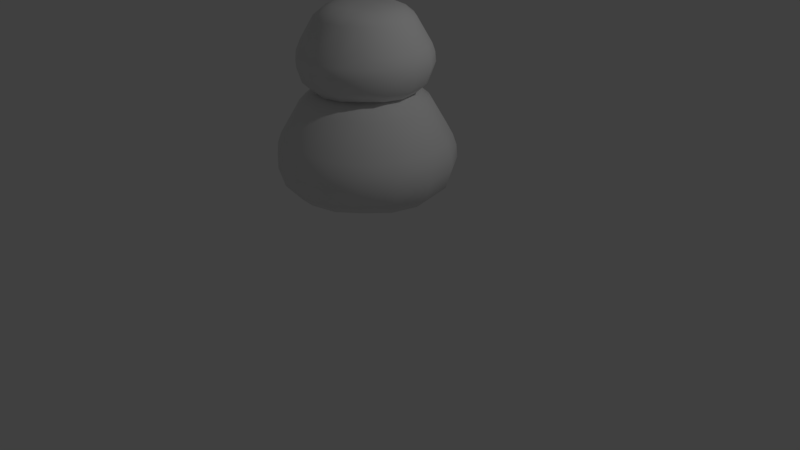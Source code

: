 # Source: Monster_SlimeDouble.blend  (saved by Blender 2.79.0; exported with 4.5.12 LTS)
import bpy
from mathutils import Matrix  # noqa: F401  (used for matrix-valued properties, if any)

bpy.ops.wm.read_factory_settings(use_empty=True)
scene = bpy.context.scene
scene.name = 'Scene'

# ---- collections
col_collection_1 = bpy.data.collections.new('Collection 1'); scene.collection.children.link(col_collection_1)

# ---- materials (node trees are filled in below, after node groups)
mat_material = bpy.data.materials.new('Material')
mat_material.alpha_threshold = 0.0
mat_material.use_transparent_shadow = False
mat_material.roughness = 0.5
mat_material.line_color = (0.0, 0.0, 0.0, 1.0)
mat_material_002 = bpy.data.materials.new('Material.002')
mat_material_002.alpha_threshold = 0.0
mat_material_002.use_transparent_shadow = False
mat_material_002.roughness = 0.5
mat_material_002.line_color = (0.0, 0.0, 0.0, 1.0)

# ---- material node trees

# ---- world
world_world = bpy.data.worlds.new('World'); scene.world = world_world
world_world.color = (0.05088, 0.05088, 0.05088)
world_world.use_sun_shadow = False
world_world.sun_shadow_jitter_overblur = 0.0
world_world.cycles.sampling_method = 'MANUAL'

# ---- cameras
cam_camera = bpy.data.cameras.new('Camera')
cam_camera.clip_end = 100.0
cam_camera.lens = 35.0
cam_camera.sensor_width = 32.0
cam_camera.sensor_height = 18.0
cam_camera.ortho_scale = 7.314
cam_camera.dof.focus_distance = 0.0
cam_camera.dof.aperture_fstop = 128.0

# ---- lights
light_lamp = bpy.data.lights.new('Lamp', 'POINT')
light_lamp.transmission_factor = 0.0
light_lamp.cutoff_distance = 30.0
light_lamp.energy = 100.0
light_lamp.shadow_buffer_clip_start = 1.001
light_lamp.shadow_soft_size = 0.1
light_lamp.shadow_maximum_resolution = 0.006
light_lamp.use_absolute_resolution = True

# ---- meshes
me_cube = bpy.data.meshes.new('Cube')
me_cube.from_pydata([(5.321e-08, 1.114e-07, -0.727), (-1.147e-07, -1.677e-07, 0.6317), (1.069, -3.161e-07, -0.142), (-3.175e-07, -1.066, -0.142), (-1.069, 2.241e-07, -0.142), (2.401e-07, 1.066, -0.142), (0.712, -4.843e-08, -0.7276), (1.366e-07, 0.71, -0.7276), (0.7626, 0.7631, -0.142), (-1.004e-07, -0.71, -0.7276), (0.7626, -0.7631, -0.142), (-0.712, 2.125e-07, -0.7276), (-0.7626, -0.7631, -0.142), (-0.7626, 0.7631, -0.142), (0.5065, -3.091e-07, 0.5898), (8.262e-08, 0.505, 0.5898), (-2.671e-07, -0.505, 0.5898), (-0.5065, 2.708e-08, 0.5898), (0.5016, 0.5019, -0.6992), (0.5016, -0.5019, -0.6992), (-0.5016, -0.5019, -0.6992), (-0.5016, 0.5019, -0.6992), (0.3568, 0.357, 0.5779), (0.3568, -0.357, 0.5779), (-0.3568, -0.357, 0.5779), (-0.3568, 0.357, 0.5779), (1.014, -1.606e-07, -0.562), (-1.835e-07, -1.011, -0.562), (-1.014, 2.486e-07, -0.562), (2.051e-07, 1.011, -0.562), (0.7169, 0.7174, -0.5323), (0.7169, -0.7174, -0.5323), (-0.7169, -0.7174, -0.5323), (-0.7169, 0.7174, -0.5323), (0.7885, -3.659e-07, 0.4081), (-3.36e-07, -0.7862, 0.4081), (-0.7885, 1.203e-07, 0.4081), (1.689e-07, 0.7862, 0.4081), (0.5575, 0.5579, 0.4073), (0.5575, -0.5579, 0.4073), (-0.5575, -0.5579, 0.4073), (-0.5575, 0.5579, 0.4073), (1.025, -3.344e-07, 0.006552), (-3.285e-07, -1.023, 0.006552), (-1.025, 2.046e-07, 0.006552), (2.287e-07, 1.023, 0.006552), (0.7303, 0.7308, -0.01084), (0.7303, -0.7308, -0.01084), (-0.7303, -0.7308, -0.01084), (-0.7303, 0.7308, -0.01084), (0.7721, 0.7727, -0.2998), (0.7721, -0.7727, -0.2998), (-0.7721, -0.7727, -0.2998), (-0.7721, 0.7727, -0.2998), (1.086, -2.652e-07, -0.3119), (-2.742e-07, -1.083, -0.3119), (-1.086, 2.416e-07, -0.3119), (2.352e-07, 1.083, -0.3119), (0.6555, -3.397e-07, 0.5227), (-3.056e-07, -0.6537, 0.5227), (-0.6555, 7.865e-08, 0.5227), (1.292e-07, 0.6537, 0.5227), (0.4627, 0.463, 0.5153), (0.4627, -0.463, 0.5153), (-0.4627, -0.463, 0.5153), (-0.4627, 0.463, 0.5153), (0.8688, -1.046e-07, -0.6916), (-1.409e-07, -0.8663, -0.6916), (-0.8688, 2.314e-07, -0.6916), (1.722e-07, 0.8663, -0.6916), (0.6131, 0.6135, -0.662), (0.6131, -0.6135, -0.662), (-0.6131, -0.6135, -0.662), (-0.6131, 0.6135, -0.662), (0.356, 3.147e-08, -0.7273), (0.2532, -2.384e-07, 0.6229), (0.4269, -0.9961, -0.142), (0.4269, 0.9961, -0.142), (0.2808, 0.6598, -0.7134), (0.2808, -0.6598, -0.7134), (0.1997, 0.4693, 0.5838), (0.1997, -0.4693, 0.5838), (0.4013, 0.9413, -0.5471), (0.4013, -0.9413, -0.5471), (0.3121, 0.7318, 0.4077), (0.3121, -0.7318, 0.4077), (0.4088, -0.9547, -0.002144), (0.4088, 0.9547, -0.002144), (0.4322, -1.011, -0.3059), (0.4322, 1.011, -0.3059), (0.259, 0.608, 0.519), (0.259, -0.608, 0.519), (0.3432, 0.8057, -0.6768), (0.3432, -0.8057, -0.6768), (-0.356, 1.62e-07, -0.7273), (-0.2532, -7.033e-08, 0.6229), (-0.4269, -0.9961, -0.142), (-0.4269, 0.9961, -0.142), (-0.2808, 0.6598, -0.7134), (-0.2808, -0.6598, -0.7134), (-0.1997, 0.4693, 0.5838), (-0.1997, -0.4693, 0.5838), (-0.4013, 0.9413, -0.5471), (-0.4013, -0.9413, -0.5471), (-0.3121, 0.7318, 0.4077), (-0.3121, -0.7318, 0.4077), (-0.4088, -0.9547, -0.002144), (-0.4088, 0.9547, -0.002144), (-0.4322, -1.011, -0.3059), (-0.4322, 1.011, -0.3059), (-0.259, 0.608, 0.519), (-0.259, -0.608, 0.519), (-0.3432, 0.8057, -0.6768), (-0.3432, -0.8057, -0.6768), (9.49e-08, 0.355, -0.7273), (-1.606e-08, 0.2525, 0.6229), (0.9961, 0.4269, -0.142), (-0.9961, 0.4269, -0.142), (0.6598, 0.2808, -0.7134), (-0.6598, 0.2808, -0.7134), (0.4693, 0.1997, 0.5838), (-0.4693, 0.1997, 0.5838), (-0.9413, 0.4013, -0.5471), (0.9413, 0.4013, -0.5471), (-0.7318, 0.3121, 0.4077), (0.7318, 0.3121, 0.4077), (0.9547, 0.4088, -0.002144), (-0.9547, 0.4088, -0.002144), (1.011, 0.4322, -0.3059), (-1.011, 0.4322, -0.3059), (-0.608, 0.259, 0.519), (0.608, 0.259, 0.519), (-0.8057, 0.3432, -0.6768), (0.8057, 0.3432, -0.6768), (0.2347, 0.2347, 0.6034), (0.3299, 0.3299, -0.7203), (-0.2347, 0.2347, 0.6034), (-0.3299, 0.3299, -0.7203), (-2.358e-08, -0.355, -0.7273), (-1.909e-07, -0.2525, 0.6229), (0.9961, -0.4269, -0.142), (-0.9961, -0.4269, -0.142), (0.6598, -0.2808, -0.7134), (-0.6598, -0.2808, -0.7134), (0.4693, -0.1997, 0.5838), (-0.4693, -0.1997, 0.5838), (-0.9413, -0.4013, -0.5471), (0.9413, -0.4013, -0.5471), (-0.7318, -0.3121, 0.4077), (0.7318, -0.3121, 0.4077), (0.9547, -0.4088, -0.002144), (-0.9547, -0.4088, -0.002144), (1.011, -0.4322, -0.3059), (-1.011, -0.4322, -0.3059), (-0.608, -0.259, 0.519), (0.608, -0.259, 0.519), (-0.8057, -0.3432, -0.6768), (0.8057, -0.3432, -0.6768), (0.2347, -0.2347, 0.6034), (0.3299, -0.3299, -0.7203), (-0.2347, -0.2347, 0.6034), (-0.3299, -0.3299, -0.7203)], [], [(135, 78, 18, 118), (159, 142, 19, 79), (161, 99, 20, 143), (137, 119, 21, 98), (134, 120, 22, 80), (136, 100, 25, 121), (160, 145, 24, 101), (158, 81, 23, 144), (133, 118, 18, 70), (131, 62, 22, 120), (155, 144, 23, 63), (157, 71, 19, 142), (93, 79, 19, 71), (91, 63, 23, 81), (111, 101, 24, 64), (113, 72, 20, 99), (156, 143, 20, 72), (154, 64, 24, 145), (130, 121, 25, 65), (132, 73, 21, 119), (90, 80, 22, 62), (92, 70, 18, 78), (112, 98, 21, 73), (110, 65, 25, 100), (109, 102, 33, 53), (89, 50, 30, 82), (129, 53, 33, 122), (153, 146, 32, 52), (108, 52, 32, 103), (88, 83, 31, 51), (152, 51, 31, 147), (128, 123, 30, 50), (107, 49, 41, 104), (87, 84, 38, 46), (127, 124, 41, 49), (151, 48, 40, 148), (106, 105, 40, 48), (86, 47, 39, 85), (150, 149, 39, 47), (126, 46, 38, 125), (116, 8, 46, 126), (140, 150, 47, 10), (76, 10, 47, 86), (96, 106, 48, 12), (141, 12, 48, 151), (117, 127, 49, 13), (77, 87, 46, 8), (97, 13, 49, 107), (116, 128, 50, 8), (140, 10, 51, 152), (76, 88, 51, 10), (96, 12, 52, 108), (141, 153, 52, 12), (117, 13, 53, 129), (77, 8, 50, 89), (97, 109, 53, 13), (104, 41, 65, 110), (84, 90, 62, 38), (124, 130, 65, 41), (148, 40, 64, 154), (105, 111, 64, 40), (85, 39, 63, 91), (149, 155, 63, 39), (125, 38, 62, 131), (102, 112, 73, 33), (82, 30, 70, 92), (122, 33, 73, 132), (146, 156, 72, 32), (103, 32, 72, 113), (83, 93, 71, 31), (147, 31, 71, 157), (123, 133, 70, 30), (27, 67, 93, 83), (29, 82, 92, 69), (35, 85, 91, 59), (37, 61, 90, 84), (5, 77, 89, 57), (3, 55, 88, 76), (5, 45, 87, 77), (3, 76, 86, 43), (43, 86, 85, 35), (45, 37, 84, 87), (55, 27, 83, 88), (57, 89, 82, 29), (69, 92, 78, 7), (61, 15, 80, 90), (59, 91, 81, 16), (67, 9, 79, 93), (139, 16, 81, 158), (115, 134, 80, 15), (138, 159, 79, 9), (114, 7, 78, 135), (27, 103, 113, 67), (29, 69, 112, 102), (35, 59, 111, 105), (37, 104, 110, 61), (5, 57, 109, 97), (3, 96, 108, 55), (5, 97, 107, 45), (3, 43, 106, 96), (43, 35, 105, 106), (45, 107, 104, 37), (55, 108, 103, 27), (57, 29, 102, 109), (61, 110, 100, 15), (69, 7, 98, 112), (67, 113, 99, 9), (59, 16, 101, 111), (139, 160, 101, 16), (115, 15, 100, 136), (114, 137, 98, 7), (138, 9, 99, 161), (0, 94, 137, 114), (1, 115, 136, 95), (0, 114, 135, 74), (1, 75, 134, 115), (26, 66, 133, 123), (28, 122, 132, 68), (34, 125, 131, 58), (36, 60, 130, 124), (4, 117, 129, 56), (2, 54, 128, 116), (4, 44, 127, 117), (2, 116, 126, 42), (42, 126, 125, 34), (44, 36, 124, 127), (54, 26, 123, 128), (56, 129, 122, 28), (68, 132, 119, 11), (60, 17, 121, 130), (58, 131, 120, 14), (66, 6, 118, 133), (95, 136, 121, 17), (75, 14, 120, 134), (94, 11, 119, 137), (74, 135, 118, 6), (0, 138, 161, 94), (1, 95, 160, 139), (0, 74, 159, 138), (1, 139, 158, 75), (26, 147, 157, 66), (28, 68, 156, 146), (34, 58, 155, 149), (36, 148, 154, 60), (4, 56, 153, 141), (2, 140, 152, 54), (4, 141, 151, 44), (2, 42, 150, 140), (42, 34, 149, 150), (44, 151, 148, 36), (54, 152, 147, 26), (56, 28, 146, 153), (60, 154, 145, 17), (68, 11, 143, 156), (66, 157, 142, 6), (58, 14, 144, 155), (75, 158, 144, 14), (95, 17, 145, 160), (94, 161, 143, 11), (74, 6, 142, 159)])
me_cube.polygons.foreach_set('use_smooth', [True] * 160)
me_cube.materials.append(mat_material)
me_cube.use_remesh_preserve_volume = False
me_cube.use_remesh_preserve_attributes = False
me_cube.use_mirror_vertex_groups = False
me_cube.update()
me_cube_002 = bpy.data.meshes.new('Cube.002')
me_cube_002.from_pydata([(5.321e-08, 1.114e-07, -0.6959), (-1.147e-07, -1.677e-07, 0.6317), (1.069, -3.161e-07, -0.142), (-3.175e-07, -1.066, -0.142), (-1.069, 2.241e-07, -0.142), (2.401e-07, 1.066, -0.142), (0.712, -4.843e-08, -0.6965), (1.366e-07, 0.71, -0.6965), (0.7626, 0.7631, -0.142), (-1.004e-07, -0.71, -0.6965), (0.7626, -0.7631, -0.142), (-0.712, 2.125e-07, -0.6965), (-0.7626, -0.7631, -0.142), (-0.7626, 0.7631, -0.142), (0.5065, -3.091e-07, 0.5898), (8.262e-08, 0.505, 0.5898), (-2.671e-07, -0.505, 0.5898), (-0.5065, 2.708e-08, 0.5898), (0.5016, 0.5019, -0.6681), (0.5016, -0.5019, -0.6681), (-0.5016, -0.5019, -0.6681), (-0.5016, 0.5019, -0.6681), (0.3568, 0.357, 0.5779), (0.3568, -0.357, 0.5779), (-0.3568, -0.357, 0.5779), (-0.3568, 0.357, 0.5779), (1.014, -1.606e-07, -0.562), (-1.835e-07, -1.011, -0.562), (-1.014, 2.486e-07, -0.562), (2.051e-07, 1.011, -0.562), (0.7169, 0.7174, -0.5323), (0.7169, -0.7174, -0.5323), (-0.7169, -0.7174, -0.5323), (-0.7169, 0.7174, -0.5323), (0.7885, -3.659e-07, 0.4081), (-3.36e-07, -0.7862, 0.4081), (-0.7885, 1.203e-07, 0.4081), (1.689e-07, 0.7862, 0.4081), (0.5575, 0.5579, 0.4073), (0.5575, -0.5579, 0.4073), (-0.5575, -0.5579, 0.4073), (-0.5575, 0.5579, 0.4073), (1.025, -3.344e-07, 0.006552), (-3.285e-07, -0.9261, 0.04974), (-1.025, 2.046e-07, 0.006552), (2.287e-07, 1.023, 0.006552), (0.7303, 0.7308, -0.01084), (0.7303, -0.6924, 0.0323), (-0.7303, -0.6924, 0.0323), (-0.7303, 0.7308, -0.01084), (0.7721, 0.7727, -0.2998), (0.7721, -0.7727, -0.2998), (-0.7721, -0.7727, -0.2998), (-0.7721, 0.7727, -0.2998), (1.086, -2.652e-07, -0.3119), (-2.742e-07, -1.083, -0.3119), (-1.086, 2.416e-07, -0.3119), (2.352e-07, 1.083, -0.3119), (0.6555, -3.397e-07, 0.5227), (-3.056e-07, -0.6537, 0.5227), (-0.6555, 7.865e-08, 0.5227), (1.292e-07, 0.6537, 0.5227), (0.4627, 0.463, 0.5153), (0.4627, -0.463, 0.5153), (-0.4627, -0.463, 0.5153), (-0.4627, 0.463, 0.5153), (0.8458, -0.0004577, -0.7217), (0.001075, -0.8428, -0.7217), (-0.8436, -0.0004574, -0.7217), (0.001076, 0.8419, -0.7217), (0.5972, 0.5961, -0.6929), (0.5972, -0.597, -0.6929), (-0.5951, -0.597, -0.6929), (-0.5951, 0.5961, -0.6929), (0.356, 3.147e-08, -0.6962), (0.2532, -2.384e-07, 0.6229), (0.4269, -0.9961, -0.142), (0.4269, 0.9961, -0.142), (0.2808, 0.6598, -0.6823), (0.2808, -0.6598, -0.6823), (0.1997, 0.4693, 0.5838), (0.1997, -0.4693, 0.5838), (0.4013, 0.9413, -0.5471), (0.4013, -0.9413, -0.5471), (0.3121, 0.7318, 0.4077), (0.3121, -0.7318, 0.4077), (0.4088, -0.8583, 0.04104), (0.4088, 0.9547, -0.002144), (0.4322, -1.011, -0.3059), (0.4322, 1.011, -0.3059), (0.259, 0.608, 0.519), (0.259, -0.608, 0.519), (0.3348, 0.7829, -0.7073), (0.3348, -0.7839, -0.7073), (-0.356, 1.62e-07, -0.6962), (-0.2532, -7.033e-08, 0.6229), (-0.4269, -0.9961, -0.142), (-0.4269, 0.9961, -0.142), (-0.2808, 0.6598, -0.6823), (-0.2808, -0.6598, -0.6823), (-0.1997, 0.4693, 0.5838), (-0.1997, -0.4693, 0.5838), (-0.4013, 0.9413, -0.5471), (-0.4013, -0.9413, -0.5471), (-0.3121, 0.7318, 0.4077), (-0.3121, -0.7318, 0.4077), (-0.4088, -0.8583, 0.04104), (-0.4088, 0.9547, -0.002144), (-0.4322, -1.011, -0.3059), (-0.4322, 1.011, -0.3059), (-0.259, 0.608, 0.519), (-0.259, -0.608, 0.519), (-0.3326, 0.7829, -0.7073), (-0.3326, -0.7839, -0.7073), (9.49e-08, 0.355, -0.6962), (-1.606e-08, 0.2525, 0.6229), (0.9961, 0.4269, -0.142), (-0.9961, 0.4269, -0.142), (0.6598, 0.2808, -0.6823), (-0.6598, 0.2808, -0.6823), (0.4693, 0.1997, 0.5838), (-0.4693, 0.1997, 0.5838), (-0.9413, 0.4013, -0.5471), (0.9413, 0.4013, -0.5471), (-0.7318, 0.3121, 0.4077), (0.7318, 0.3121, 0.4077), (0.9547, 0.4088, -0.002144), (-0.9547, 0.4088, -0.002144), (1.011, 0.4322, -0.3059), (-1.011, 0.4322, -0.3059), (-0.608, 0.259, 0.519), (0.608, 0.259, 0.519), (-0.7823, 0.3333, -0.7073), (0.7845, 0.3333, -0.7073), (0.2347, 0.2347, 0.6034), (0.3299, 0.3299, -0.6892), (-0.2347, 0.2347, 0.6034), (-0.3299, 0.3299, -0.6892), (-2.358e-08, -0.355, -0.6962), (-1.909e-07, -0.2525, 0.6229), (0.9961, -0.4269, -0.142), (-0.9961, -0.4269, -0.142), (0.6426, -0.2735, -0.7127), (-0.6598, -0.2808, -0.6823), (0.4693, -0.1997, 0.5838), (-0.4693, -0.1997, 0.5838), (-0.9413, -0.4013, -0.5471), (0.9413, -0.4013, -0.5471), (-0.7318, -0.3121, 0.4077), (0.7318, -0.3121, 0.4077), (0.9547, -0.4088, -0.002144), (-0.9547, -0.4088, -0.002144), (1.011, -0.4322, -0.3059), (-1.011, -0.4322, -0.3059), (-0.608, -0.259, 0.519), (0.608, -0.259, 0.519), (-0.7823, -0.3342, -0.7073), (0.7845, -0.3342, -0.7073), (0.2347, -0.2347, 0.6034), (0.3299, -0.3299, -0.6892), (-0.2347, -0.2347, 0.6034), (-0.3299, -0.3299, -0.6892)], [], [(135, 78, 18, 118), (159, 142, 19, 79), (161, 99, 20, 143), (137, 119, 21, 98), (134, 120, 22, 80), (136, 100, 25, 121), (160, 145, 24, 101), (158, 81, 23, 144), (133, 118, 18, 70), (131, 62, 22, 120), (155, 144, 23, 63), (157, 71, 19, 142), (93, 79, 19, 71), (91, 63, 23, 81), (111, 101, 24, 64), (113, 72, 20, 99), (156, 143, 20, 72), (154, 64, 24, 145), (130, 121, 25, 65), (132, 73, 21, 119), (90, 80, 22, 62), (92, 70, 18, 78), (112, 98, 21, 73), (110, 65, 25, 100), (109, 102, 33, 53), (89, 50, 30, 82), (129, 53, 33, 122), (153, 146, 32, 52), (108, 52, 32, 103), (88, 83, 31, 51), (152, 51, 31, 147), (128, 123, 30, 50), (107, 49, 41, 104), (87, 84, 38, 46), (127, 124, 41, 49), (151, 48, 40, 148), (106, 105, 40, 48), (86, 47, 39, 85), (150, 149, 39, 47), (126, 46, 38, 125), (116, 8, 46, 126), (140, 150, 47, 10), (76, 10, 47, 86), (96, 106, 48, 12), (141, 12, 48, 151), (117, 127, 49, 13), (77, 87, 46, 8), (97, 13, 49, 107), (116, 128, 50, 8), (140, 10, 51, 152), (76, 88, 51, 10), (96, 12, 52, 108), (141, 153, 52, 12), (117, 13, 53, 129), (77, 8, 50, 89), (97, 109, 53, 13), (104, 41, 65, 110), (84, 90, 62, 38), (124, 130, 65, 41), (148, 40, 64, 154), (105, 111, 64, 40), (85, 39, 63, 91), (149, 155, 63, 39), (125, 38, 62, 131), (102, 112, 73, 33), (82, 30, 70, 92), (122, 33, 73, 132), (146, 156, 72, 32), (103, 32, 72, 113), (83, 93, 71, 31), (147, 31, 71, 157), (123, 133, 70, 30), (27, 67, 93, 83), (29, 82, 92, 69), (35, 85, 91, 59), (37, 61, 90, 84), (5, 77, 89, 57), (3, 55, 88, 76), (5, 45, 87, 77), (3, 76, 86, 43), (43, 86, 85, 35), (45, 37, 84, 87), (55, 27, 83, 88), (57, 89, 82, 29), (69, 92, 78, 7), (61, 15, 80, 90), (59, 91, 81, 16), (67, 9, 79, 93), (139, 16, 81, 158), (115, 134, 80, 15), (138, 159, 79, 9), (114, 7, 78, 135), (27, 103, 113, 67), (29, 69, 112, 102), (35, 59, 111, 105), (37, 104, 110, 61), (5, 57, 109, 97), (3, 96, 108, 55), (5, 97, 107, 45), (3, 43, 106, 96), (43, 35, 105, 106), (45, 107, 104, 37), (55, 108, 103, 27), (57, 29, 102, 109), (61, 110, 100, 15), (69, 7, 98, 112), (67, 113, 99, 9), (59, 16, 101, 111), (139, 160, 101, 16), (115, 15, 100, 136), (114, 137, 98, 7), (138, 9, 99, 161), (0, 94, 137, 114), (1, 115, 136, 95), (0, 114, 135, 74), (1, 75, 134, 115), (26, 66, 133, 123), (28, 122, 132, 68), (34, 125, 131, 58), (36, 60, 130, 124), (4, 117, 129, 56), (2, 54, 128, 116), (4, 44, 127, 117), (2, 116, 126, 42), (42, 126, 125, 34), (44, 36, 124, 127), (54, 26, 123, 128), (56, 129, 122, 28), (68, 132, 119, 11), (60, 17, 121, 130), (58, 131, 120, 14), (66, 6, 118, 133), (95, 136, 121, 17), (75, 14, 120, 134), (94, 11, 119, 137), (74, 135, 118, 6), (0, 138, 161, 94), (1, 95, 160, 139), (0, 74, 159, 138), (1, 139, 158, 75), (26, 147, 157, 66), (28, 68, 156, 146), (34, 58, 155, 149), (36, 148, 154, 60), (4, 56, 153, 141), (2, 140, 152, 54), (4, 141, 151, 44), (2, 42, 150, 140), (42, 34, 149, 150), (44, 151, 148, 36), (54, 152, 147, 26), (56, 28, 146, 153), (60, 154, 145, 17), (68, 11, 143, 156), (66, 157, 142, 6), (58, 14, 144, 155), (75, 158, 144, 14), (95, 17, 145, 160), (94, 161, 143, 11), (74, 6, 142, 159)])
me_cube_002.polygons.foreach_set('use_smooth', [True] * 160)
me_cube_002.materials.append(mat_material_002)
me_cube_002.use_remesh_preserve_volume = False
me_cube_002.use_remesh_preserve_attributes = False
me_cube_002.use_mirror_vertex_groups = False
me_cube_002.update()
arm_armature = bpy.data.armatures.new('Armature')  # bones are not reproduced

# ---- objects
ob_armature = bpy.data.objects.new('Armature', arm_armature)
ob_cube = bpy.data.objects.new('Cube', me_cube)
ob_cube_002 = bpy.data.objects.new('Cube.002', me_cube_002)
ob_lamp = bpy.data.objects.new('Lamp', light_lamp)
ob_camera = bpy.data.objects.new('Camera', cam_camera)

# ---- transforms, parenting, visibility, modifiers, constraints
ob_armature.location = (0.0, 0.0, 1.079)
ob_armature.show_in_front = True
ob_armature.lineart.crease_threshold = 0.0
ob_cube.parent = ob_armature
ob_cube.matrix_parent_inverse = Matrix(((1.0, 0.0, 0.0, 0.004439), (0.0, 1.0, 0.0, -0.007078), (0.0, 0.0, 1.0, 0.6052), (0.0, 0.0, 0.0, 1.0)))
ob_cube.location = (0.0, 0.0, -0.02407)
ob_cube.lock_rotations_4d = False
ob_cube.empty_display_type = 'ARROWS'
ob_cube.lineart.crease_threshold = 0.0
_vg = ob_cube.vertex_groups.new(name='LargeSlime')
_vg.add([0, 1, 2, 3, 4, 5, 6, 7, 8, 9, 10, 11, 12, 13, 14, 15, 16, 17, 18, 19, 20, 21, 22, 23, 24, 25, 26, 27, 28, 29, 30, 31, 32, 33, 34, 35, 36, 37, 38, 39, 40, 41, 42, 43, 44, 45, 46, 47, 48, 49, 50, 51, 52, 53, 54, 55, 56, 57, 58, 59, 60, 61, 62, 63, 64, 65, 66, 67, 68, 69, 70, 71, 72, 73, 74, 75, 76, 77, 78, 79, 80, 81, 82, 83, 84, 85, 86, 87, 88, 89, 90, 91, 92, 93, 94, 95, 96, 97, 98, 99, 100, 101, 102, 103, 104, 105, 106, 107, 108, 109, 110, 111, 112, 113, 114, 115, 116, 117, 118, 119, 120, 121, 122, 123, 124, 125, 126, 127, 128, 129, 130, 131, 132, 133, 134, 135, 136, 137, 138, 139, 140, 141, 142, 143, 144, 145, 146, 147, 148, 149, 150, 151, 152, 153, 154, 155, 156, 157, 158, 159, 160, 161], 1.0, 'REPLACE')
_vg = ob_cube.vertex_groups.new(name='SmallSlime')
_m = ob_cube.modifiers.new('Armature', 'ARMATURE')
_m.object = ob_armature
ob_cube_002.parent = ob_armature
ob_cube_002.matrix_parent_inverse = Matrix(((1.0, 0.0, 0.0, 0.004439), (0.0, 1.0, 0.0, -0.007078), (0.0, 0.0, 1.0, 0.6052), (0.0, 0.0, 0.0, 1.0)))
ob_cube_002.location = (0.0, 0.0, 1.079)
ob_cube_002.scale = (0.7452, 0.7452, 0.7452)
ob_cube_002.lock_rotations_4d = False
ob_cube_002.empty_display_type = 'ARROWS'
ob_cube_002.lineart.crease_threshold = 0.0
_vg = ob_cube_002.vertex_groups.new(name='LargeSlime')
_vg = ob_cube_002.vertex_groups.new(name='SmallSlime')
_vg.add([0, 1, 2, 3, 4, 5, 6, 7, 8, 9, 10, 11, 12, 13, 14, 15, 16, 17, 18, 19, 20, 21, 22, 23, 24, 25, 26, 27, 28, 29, 30, 31, 32, 33, 34, 35, 36, 37, 38, 39, 40, 41, 42, 43, 44, 45, 46, 47, 48, 49, 50, 51, 52, 53, 54, 55, 56, 57, 58, 59, 60, 61, 62, 63, 64, 65, 66, 67, 68, 69, 70, 71, 72, 73, 74, 75, 76, 77, 78, 79, 80, 81, 82, 83, 84, 85, 86, 87, 88, 89, 90, 91, 92, 93, 94, 95, 96, 97, 98, 99, 100, 101, 102, 103, 104, 105, 106, 107, 108, 109, 110, 111, 112, 113, 114, 115, 116, 117, 118, 119, 120, 121, 122, 123, 124, 125, 126, 127, 128, 129, 130, 131, 132, 133, 134, 135, 136, 137, 138, 139, 140, 141, 142, 143, 144, 145, 146, 147, 148, 149, 150, 151, 152, 153, 154, 155, 156, 157, 158, 159, 160, 161], 1.0, 'REPLACE')
_m = ob_cube_002.modifiers.new('Armature', 'ARMATURE')
_m.object = ob_armature
ob_lamp.location = (4.076, 1.005, 5.904)
ob_lamp.rotation_euler = (0.6503, 0.05522, 1.866)
ob_lamp.lock_rotations_4d = False
ob_lamp.empty_display_type = 'ARROWS'
ob_lamp.color = (0.0, 0.0, 0.0, 0.0)
ob_lamp.lineart.crease_threshold = 0.0
ob_camera.location = (7.481, -6.508, 5.344)
ob_camera.rotation_euler = (1.109, 0.0, 0.8149)
ob_camera.lock_rotations_4d = False
ob_camera.empty_display_type = 'ARROWS'
ob_camera.color = (0.0, 0.0, 0.0, 0.0)
ob_camera.display_type = 'WIRE'
ob_camera.lineart.crease_threshold = 0.0

# ---- collection membership
col_collection_1.objects.link(ob_armature)
col_collection_1.objects.link(ob_cube)
col_collection_1.objects.link(ob_cube_002)
col_collection_1.objects.link(ob_lamp)
col_collection_1.objects.link(ob_camera)

# ---- scene / render settings (as saved in the file)
scene.camera = ob_camera
scene.frame_start = 1; scene.frame_end = 24; scene.frame_set(0)
scene.render.engine = 'BLENDER_EEVEE_NEXT'
scene.render.resolution_percentage = 50
scene.render.dither_intensity = 0.0
scene.cycles.use_denoising = False
scene.cycles.samples = 128
scene.cycles.sampling_pattern = 'TABULATED_SOBOL'
scene.cycles.use_adaptive_sampling = False
scene.cycles.use_light_tree = False
scene.cycles.blur_glossy = 0.0
scene.cycles.sample_clamp_indirect = 0.0
scene.view_settings.view_transform = 'Standard'
bpy.context.view_layer.update()
